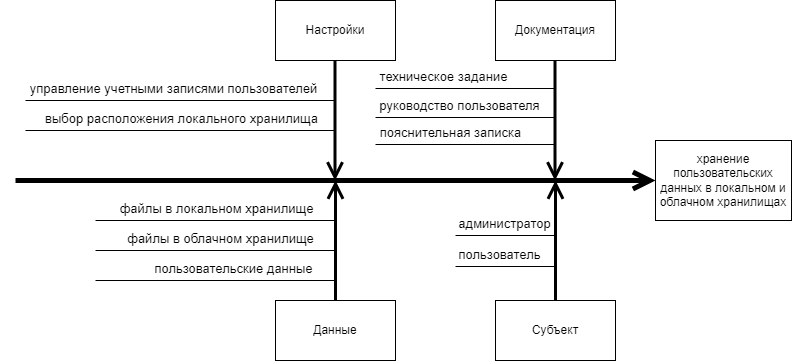

The diagram above was exported from draw.io. Its source (the exported page's mxGraphModel, read from the mxfile embedded in the PNG):
<mxGraphModel dx="1422" dy="865" grid="1" gridSize="10" guides="1" tooltips="1" connect="1" arrows="1" fold="1" page="1" pageScale="1" pageWidth="827" pageHeight="1169" math="0" shadow="0">
  <root>
    <mxCell id="0" />
    <mxCell id="1" parent="0" />
    <mxCell id="uZezb1uJDPMY6EIU_Z_o-1" value="Настройки" style="rounded=0;whiteSpace=wrap;html=1;" parent="1" vertex="1">
      <mxGeometry x="300" y="220" width="120" height="60" as="geometry" />
    </mxCell>
    <mxCell id="uZezb1uJDPMY6EIU_Z_o-2" value="Документация" style="rounded=0;whiteSpace=wrap;html=1;" parent="1" vertex="1">
      <mxGeometry x="520" y="220" width="120" height="60" as="geometry" />
    </mxCell>
    <mxCell id="uZezb1uJDPMY6EIU_Z_o-4" value="" style="endArrow=open;endFill=1;endSize=12;html=1;rounded=0;strokeWidth=5;" parent="1" edge="1">
      <mxGeometry width="160" relative="1" as="geometry">
        <mxPoint x="40" y="400" as="sourcePoint" />
        <mxPoint x="680" y="400" as="targetPoint" />
      </mxGeometry>
    </mxCell>
    <mxCell id="uZezb1uJDPMY6EIU_Z_o-5" value="хранение пользовательских данных в локальном и облачном хранилищах" style="rounded=0;whiteSpace=wrap;html=1;" parent="1" vertex="1">
      <mxGeometry x="680" y="360" width="136" height="80" as="geometry" />
    </mxCell>
    <mxCell id="uZezb1uJDPMY6EIU_Z_o-6" value="Данные" style="rounded=0;whiteSpace=wrap;html=1;" parent="1" vertex="1">
      <mxGeometry x="300" y="520" width="120" height="60" as="geometry" />
    </mxCell>
    <mxCell id="uZezb1uJDPMY6EIU_Z_o-7" value="Субъект" style="rounded=0;whiteSpace=wrap;html=1;" parent="1" vertex="1">
      <mxGeometry x="520" y="520" width="120" height="60" as="geometry" />
    </mxCell>
    <mxCell id="uZezb1uJDPMY6EIU_Z_o-8" value="" style="endArrow=open;endFill=1;endSize=12;html=1;rounded=0;strokeWidth=3;" parent="1" source="uZezb1uJDPMY6EIU_Z_o-7" edge="1">
      <mxGeometry width="160" relative="1" as="geometry">
        <mxPoint x="440" y="520" as="sourcePoint" />
        <mxPoint x="580" y="400" as="targetPoint" />
      </mxGeometry>
    </mxCell>
    <mxCell id="uZezb1uJDPMY6EIU_Z_o-9" value="" style="endArrow=none;html=1;rounded=0;strokeWidth=1;" parent="1" edge="1">
      <mxGeometry width="50" height="50" relative="1" as="geometry">
        <mxPoint x="580" y="486" as="sourcePoint" />
        <mxPoint x="480" y="486" as="targetPoint" />
      </mxGeometry>
    </mxCell>
    <mxCell id="uZezb1uJDPMY6EIU_Z_o-10" value="пользователь" style="edgeLabel;html=1;align=center;verticalAlign=middle;resizable=0;points=[];fontSize=13;" parent="uZezb1uJDPMY6EIU_Z_o-9" vertex="1" connectable="0">
      <mxGeometry x="-0.35" y="-2" relative="1" as="geometry">
        <mxPoint x="-17" y="-11" as="offset" />
      </mxGeometry>
    </mxCell>
    <mxCell id="uZezb1uJDPMY6EIU_Z_o-11" value="" style="endArrow=open;endFill=1;endSize=12;html=1;rounded=0;strokeWidth=3;" parent="1" edge="1">
      <mxGeometry width="160" relative="1" as="geometry">
        <mxPoint x="360" y="520" as="sourcePoint" />
        <mxPoint x="360" y="400" as="targetPoint" />
      </mxGeometry>
    </mxCell>
    <mxCell id="uZezb1uJDPMY6EIU_Z_o-12" value="" style="endArrow=none;html=1;rounded=0;strokeWidth=1;" parent="1" edge="1">
      <mxGeometry width="50" height="50" relative="1" as="geometry">
        <mxPoint x="360" y="440" as="sourcePoint" />
        <mxPoint x="120" y="440" as="targetPoint" />
      </mxGeometry>
    </mxCell>
    <mxCell id="uZezb1uJDPMY6EIU_Z_o-13" value="файлы в локальном хранилище" style="edgeLabel;html=1;align=center;verticalAlign=middle;resizable=0;points=[];fontSize=13;" parent="uZezb1uJDPMY6EIU_Z_o-12" vertex="1" connectable="0">
      <mxGeometry x="-0.35" y="-2" relative="1" as="geometry">
        <mxPoint x="-42" y="-11" as="offset" />
      </mxGeometry>
    </mxCell>
    <mxCell id="uZezb1uJDPMY6EIU_Z_o-14" value="" style="endArrow=none;html=1;rounded=0;strokeWidth=1;" parent="1" edge="1">
      <mxGeometry width="50" height="50" relative="1" as="geometry">
        <mxPoint x="360" y="470" as="sourcePoint" />
        <mxPoint x="120" y="470" as="targetPoint" />
      </mxGeometry>
    </mxCell>
    <mxCell id="uZezb1uJDPMY6EIU_Z_o-15" value="файлы в облачном хранилище" style="edgeLabel;html=1;align=center;verticalAlign=middle;resizable=0;points=[];fontSize=13;" parent="uZezb1uJDPMY6EIU_Z_o-14" vertex="1" connectable="0">
      <mxGeometry x="-0.35" y="-2" relative="1" as="geometry">
        <mxPoint x="-38" y="-11" as="offset" />
      </mxGeometry>
    </mxCell>
    <mxCell id="uZezb1uJDPMY6EIU_Z_o-16" value="" style="endArrow=none;html=1;rounded=0;strokeWidth=1;" parent="1" edge="1">
      <mxGeometry width="50" height="50" relative="1" as="geometry">
        <mxPoint x="360" y="500" as="sourcePoint" />
        <mxPoint x="120" y="500" as="targetPoint" />
      </mxGeometry>
    </mxCell>
    <mxCell id="uZezb1uJDPMY6EIU_Z_o-17" value="пользовательские данные" style="edgeLabel;html=1;align=center;verticalAlign=middle;resizable=0;points=[];fontSize=13;" parent="uZezb1uJDPMY6EIU_Z_o-16" vertex="1" connectable="0">
      <mxGeometry x="-0.35" y="-2" relative="1" as="geometry">
        <mxPoint x="-25" y="-11" as="offset" />
      </mxGeometry>
    </mxCell>
    <mxCell id="uZezb1uJDPMY6EIU_Z_o-18" value="" style="endArrow=open;endFill=1;endSize=12;html=1;rounded=0;strokeWidth=3;" parent="1" edge="1">
      <mxGeometry width="160" relative="1" as="geometry">
        <mxPoint x="359.5" y="280" as="sourcePoint" />
        <mxPoint x="359.5" y="400" as="targetPoint" />
      </mxGeometry>
    </mxCell>
    <mxCell id="uZezb1uJDPMY6EIU_Z_o-19" value="" style="endArrow=open;endFill=1;endSize=12;html=1;rounded=0;strokeWidth=3;exitX=0.5;exitY=1;exitDx=0;exitDy=0;" parent="1" edge="1">
      <mxGeometry width="160" relative="1" as="geometry">
        <mxPoint x="579.5" y="280" as="sourcePoint" />
        <mxPoint x="579.5" y="400" as="targetPoint" />
      </mxGeometry>
    </mxCell>
    <mxCell id="uZezb1uJDPMY6EIU_Z_o-20" value="" style="endArrow=none;html=1;rounded=0;strokeWidth=1;" parent="1" edge="1">
      <mxGeometry width="50" height="50" relative="1" as="geometry">
        <mxPoint x="580" y="308" as="sourcePoint" />
        <mxPoint x="400" y="308" as="targetPoint" />
      </mxGeometry>
    </mxCell>
    <mxCell id="uZezb1uJDPMY6EIU_Z_o-21" value="техническое задание" style="edgeLabel;html=1;align=center;verticalAlign=middle;resizable=0;points=[];fontSize=13;" parent="uZezb1uJDPMY6EIU_Z_o-20" vertex="1" connectable="0">
      <mxGeometry x="-0.35" y="-2" relative="1" as="geometry">
        <mxPoint x="-54" y="-11" as="offset" />
      </mxGeometry>
    </mxCell>
    <mxCell id="uZezb1uJDPMY6EIU_Z_o-22" value="" style="endArrow=none;html=1;rounded=0;strokeWidth=1;" parent="1" edge="1">
      <mxGeometry width="50" height="50" relative="1" as="geometry">
        <mxPoint x="580" y="337" as="sourcePoint" />
        <mxPoint x="400" y="337" as="targetPoint" />
      </mxGeometry>
    </mxCell>
    <mxCell id="uZezb1uJDPMY6EIU_Z_o-23" value="руководство пользователя" style="edgeLabel;html=1;align=center;verticalAlign=middle;resizable=0;points=[];fontSize=13;" parent="uZezb1uJDPMY6EIU_Z_o-22" vertex="1" connectable="0">
      <mxGeometry x="-0.35" y="-2" relative="1" as="geometry">
        <mxPoint x="-38" y="-11" as="offset" />
      </mxGeometry>
    </mxCell>
    <mxCell id="uZezb1uJDPMY6EIU_Z_o-24" value="" style="endArrow=none;html=1;rounded=0;strokeWidth=1;" parent="1" edge="1">
      <mxGeometry width="50" height="50" relative="1" as="geometry">
        <mxPoint x="360" y="320" as="sourcePoint" />
        <mxPoint x="50" y="320" as="targetPoint" />
      </mxGeometry>
    </mxCell>
    <mxCell id="uZezb1uJDPMY6EIU_Z_o-25" value="управление учетными записями пользователей" style="edgeLabel;html=1;align=center;verticalAlign=middle;resizable=0;points=[];fontSize=13;" parent="uZezb1uJDPMY6EIU_Z_o-24" vertex="1" connectable="0">
      <mxGeometry x="-0.35" y="-2" relative="1" as="geometry">
        <mxPoint x="-62" y="-11" as="offset" />
      </mxGeometry>
    </mxCell>
    <mxCell id="uZezb1uJDPMY6EIU_Z_o-26" value="" style="endArrow=none;html=1;rounded=0;strokeWidth=1;" parent="1" edge="1">
      <mxGeometry width="50" height="50" relative="1" as="geometry">
        <mxPoint x="360" y="350" as="sourcePoint" />
        <mxPoint x="50" y="350" as="targetPoint" />
      </mxGeometry>
    </mxCell>
    <mxCell id="uZezb1uJDPMY6EIU_Z_o-27" value="выбор расположения локального хранилища" style="edgeLabel;html=1;align=center;verticalAlign=middle;resizable=0;points=[];fontSize=13;" parent="uZezb1uJDPMY6EIU_Z_o-26" vertex="1" connectable="0">
      <mxGeometry x="-0.35" y="-2" relative="1" as="geometry">
        <mxPoint x="-54" y="-11" as="offset" />
      </mxGeometry>
    </mxCell>
    <mxCell id="U3QUdRnPGQplnY2FBX6W-1" value="" style="endArrow=none;html=1;rounded=0;strokeWidth=1;" edge="1" parent="1">
      <mxGeometry width="50" height="50" relative="1" as="geometry">
        <mxPoint x="580" y="455" as="sourcePoint" />
        <mxPoint x="480" y="455" as="targetPoint" />
      </mxGeometry>
    </mxCell>
    <mxCell id="U3QUdRnPGQplnY2FBX6W-2" value="администратор" style="edgeLabel;html=1;align=center;verticalAlign=middle;resizable=0;points=[];fontSize=13;" vertex="1" connectable="0" parent="U3QUdRnPGQplnY2FBX6W-1">
      <mxGeometry x="-0.35" y="-2" relative="1" as="geometry">
        <mxPoint x="-19" y="-11" as="offset" />
      </mxGeometry>
    </mxCell>
    <mxCell id="U3QUdRnPGQplnY2FBX6W-3" value="" style="endArrow=none;html=1;rounded=0;strokeWidth=1;" edge="1" parent="1">
      <mxGeometry width="50" height="50" relative="1" as="geometry">
        <mxPoint x="580" y="364" as="sourcePoint" />
        <mxPoint x="400" y="364" as="targetPoint" />
      </mxGeometry>
    </mxCell>
    <mxCell id="U3QUdRnPGQplnY2FBX6W-4" value="пояснительная записка" style="edgeLabel;html=1;align=center;verticalAlign=middle;resizable=0;points=[];fontSize=13;" vertex="1" connectable="0" parent="U3QUdRnPGQplnY2FBX6W-3">
      <mxGeometry x="-0.35" y="-2" relative="1" as="geometry">
        <mxPoint x="-47" y="-11" as="offset" />
      </mxGeometry>
    </mxCell>
  </root>
</mxGraphModel>